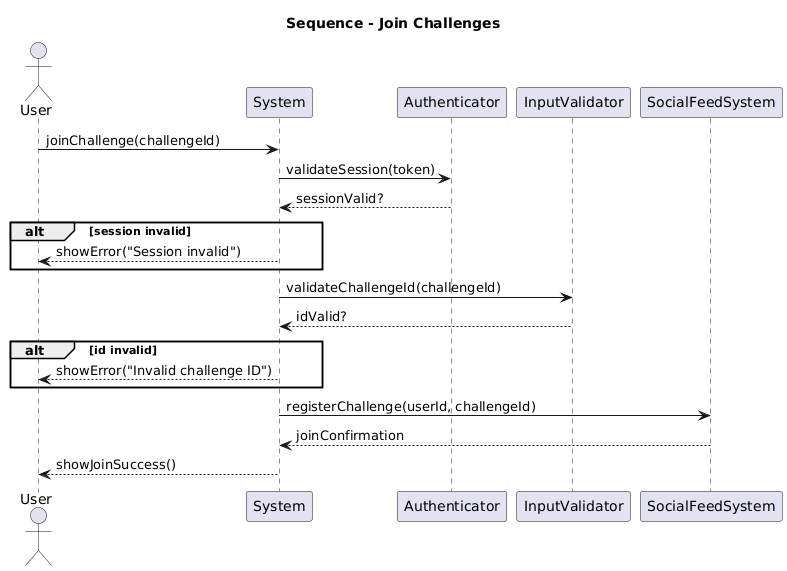

The diagram above was rendered by PlantUML. Its source (embedded in the PNG):
@startuml
title Sequence - Join Challenges
actor User
participant System
participant Authenticator
participant InputValidator
participant SocialFeedSystem

User -> System : joinChallenge(challengeId)
System -> Authenticator : validateSession(token)
Authenticator --> System : sessionValid?
alt session invalid
    System --> User : showError("Session invalid")
end

System -> InputValidator : validateChallengeId(challengeId)
InputValidator --> System : idValid?
alt id invalid
    System --> User : showError("Invalid challenge ID")
end

System -> SocialFeedSystem : registerChallenge(userId, challengeId)
SocialFeedSystem --> System : joinConfirmation
System --> User : showJoinSuccess()
@enduml